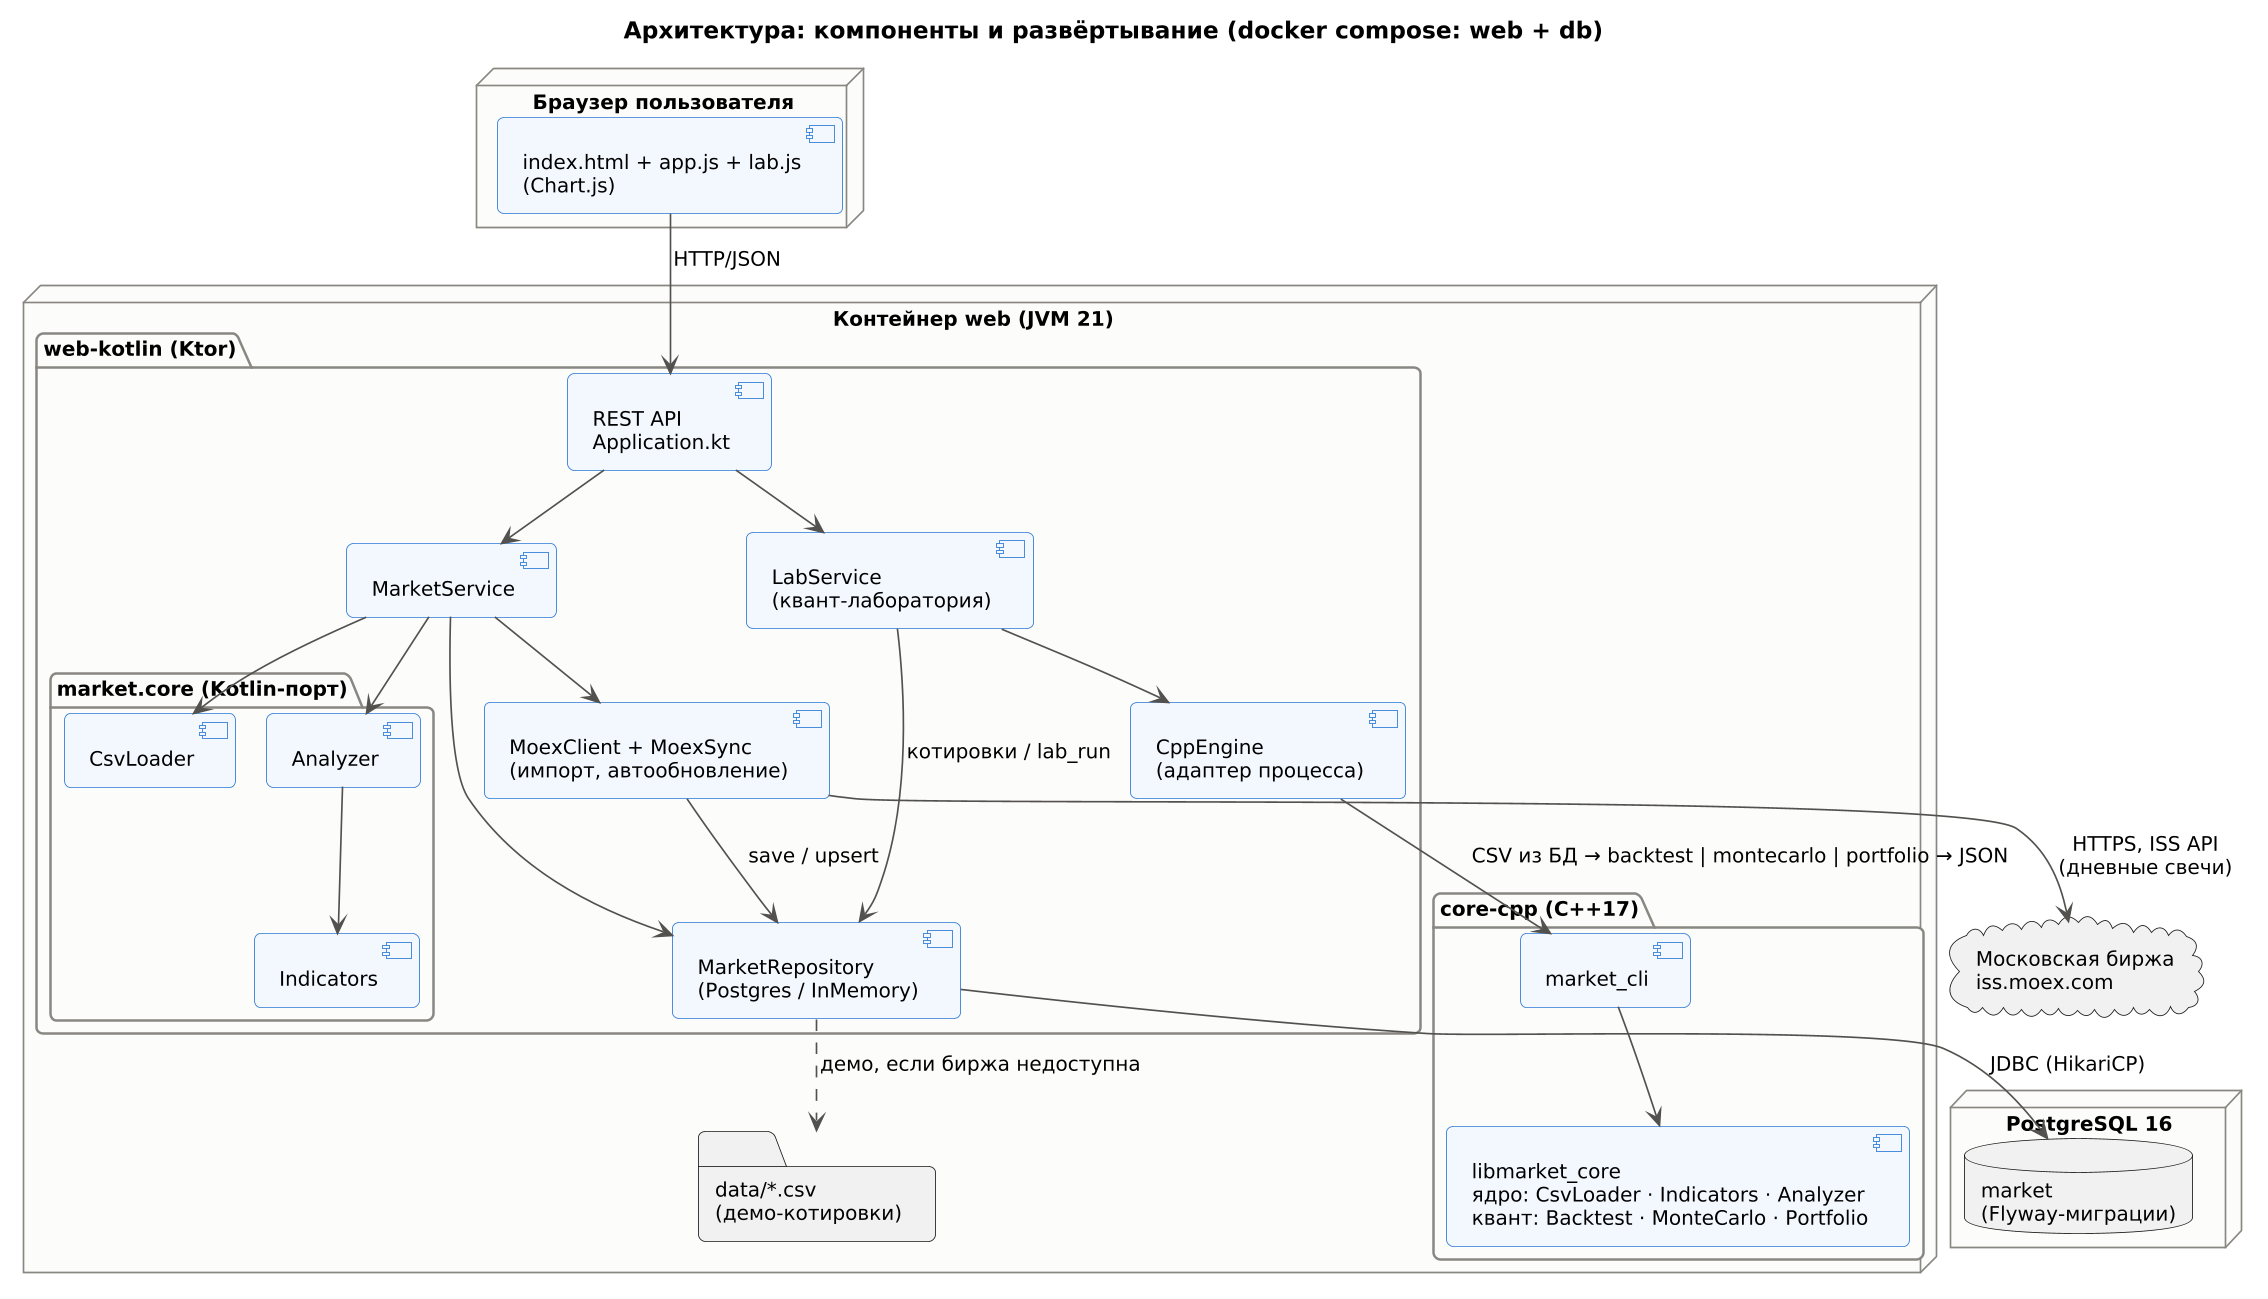

The diagram above was rendered by PlantUML. Its source (embedded in the PNG):
@startuml components
!include _style.iuml
title Архитектура: компоненты и развёртывание (docker compose: web + db)

node "Браузер пользователя" {
  [index.html + app.js + lab.js\n(Chart.js)] as UI
}
node "Контейнер web (JVM 21)" {
  package "web-kotlin (Ktor)" {
    [REST API\nApplication.kt] as API
    [MarketService] as SVC
    [LabService\n(квант-лаборатория)] as LAB
    [CppEngine\n(адаптер процесса)] as CE
    [MarketRepository\n(Postgres / InMemory)] as REPO
    [MoexClient + MoexSync\n(импорт, автообновление)] as MOEX
    package "market.core (Kotlin-порт)" {
      [CsvLoader] as KL
      [Indicators] as KI
      [Analyzer] as KA
    }
  }
  package "core-cpp (C++17)" {
    [market_cli] as CLI
    [libmarket_core\nядро: CsvLoader · Indicators · Analyzer\nквант: Backtest · MonteCarlo · Portfolio] as CORE
  }
  folder "data/*.csv\n(демо-котировки)" as DATA
}
cloud "Московская биржа\niss.moex.com" as ISS
node "PostgreSQL 16" {
  database "market\n(Flyway-миграции)" as PG
}

UI --> API : HTTP/JSON
API --> SVC
SVC --> KA
KA --> KI
SVC --> KL
SVC --> REPO
SVC --> MOEX
MOEX --> ISS : HTTPS, ISS API\n(дневные свечи)
MOEX --> REPO : save / upsert
REPO --> PG : JDBC (HikariCP)
REPO ..> DATA : демо, если биржа недоступна
API --> LAB
LAB --> CE
LAB --> REPO : котировки / lab_run
CE --> CLI : CSV из БД → backtest | montecarlo | portfolio → JSON
CLI --> CORE
@enduml